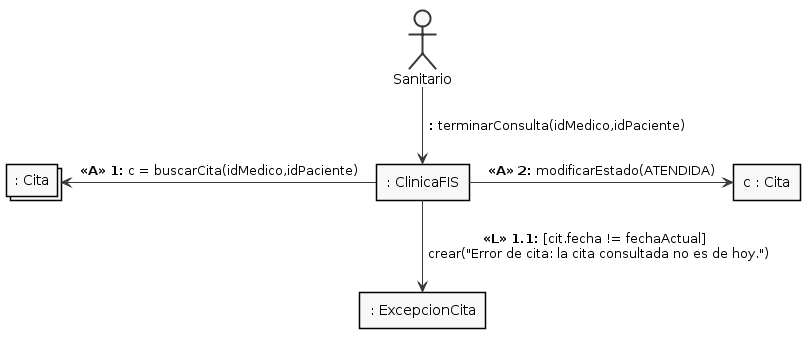

The diagram above was rendered by PlantUML. Its source (embedded in the PNG):
@startuml
skinparam shadowing false

skinparam monochrome true

skinparam defaultFontName Roboto

skinparam packageStyle rectangle

:Sanitario: as Ad

rectangle ": ClinicaFIS" as CLI
collections ": Cita" as C
rectangle "c : Cita" as cit
rectangle ": ExcepcionCita" as Ex

Ad-->CLI : <b> :</b> terminarConsulta(idMedico,idPaciente)
CLI-left->C :  <b><<A>></b> <b>1:</b> c = buscarCita(idMedico,idPaciente)
CLI-down->Ex : <b><<L>></b> <b>1.1:</b> [cit.fecha != fechaActual] \n crear("Error de cita: la cita consultada no es de hoy.")
CLI-right->cit : <b><<A>></b> <b>2:</b> modificarEstado(ATENDIDA)
@enduml